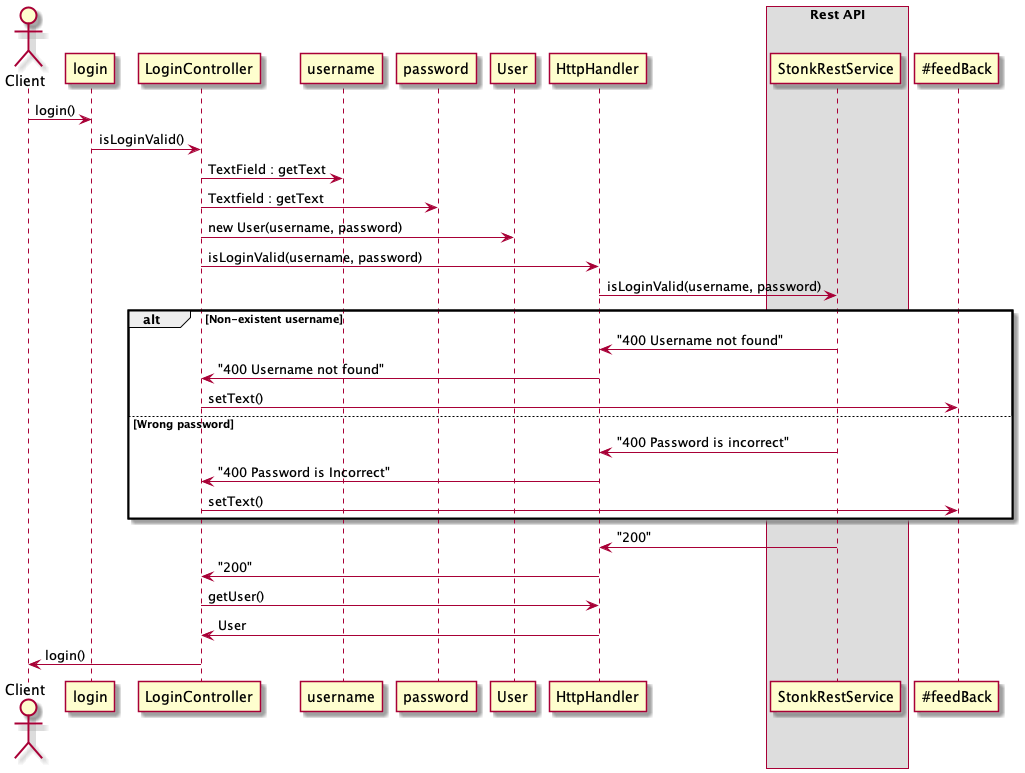

The diagram above was rendered by PlantUML. Its source (embedded in the PNG):
@startuml

actor Client
participant login
participant LoginController
participant username
participant password
participant User
participant HttpHandler
box Rest API
participant StonkRestService
end box


Client -> "login": login()
login -> "LoginController" : isLoginValid()
LoginController -> "username": TextField : getText
LoginController -> "password": Textfield : getText
LoginController -> "User" : new User(username, password)
LoginController -> "HttpHandler" : isLoginValid(username, password)
HttpHandler -> "StonkRestService" : isLoginValid(username, password)
alt Non-existent username
    StonkRestService -> "HttpHandler" : "400 Username not found" 
    HttpHandler -> "LoginController" : "400 Username not found"
    LoginController -> "~#feedBack" : setText()
else Wrong password
    StonkRestService -> "HttpHandler" : "400 Password is incorrect" 
    HttpHandler -> "LoginController" : "400 Password is Incorrect"
    LoginController -> "~#feedBack" : setText()
end
StonkRestService -> "HttpHandler" : "200"
HttpHandler -> "LoginController" : "200" 
LoginController -> "HttpHandler" : getUser()
HttpHandler -> "LoginController" : User
LoginController -> "Client" : login()

@enduml